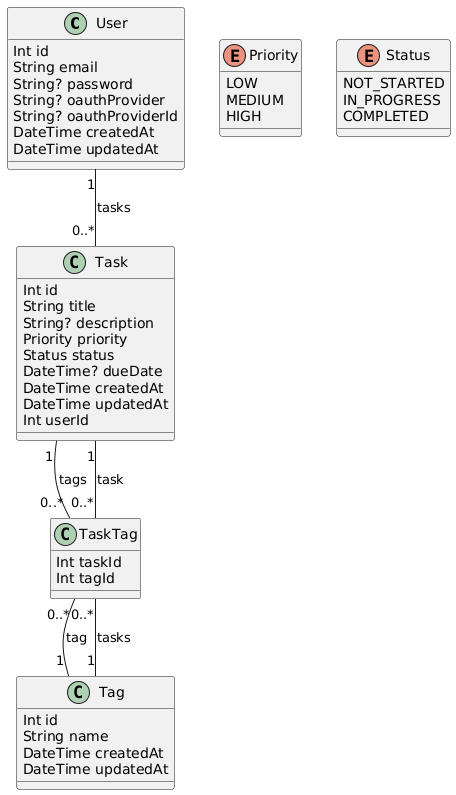

The diagram above was rendered by PlantUML. Its source (embedded in the PNG):
@startuml
!define RECTANGLE class

RECTANGLE User {
  Int id
  String email
  String? password
  String? oauthProvider
  String? oauthProviderId
  DateTime createdAt
  DateTime updatedAt
}

RECTANGLE Task {
  Int id
  String title
  String? description
  Priority priority
  Status status
  DateTime? dueDate
  DateTime createdAt
  DateTime updatedAt
  Int userId
}

RECTANGLE Tag {
  Int id
  String name
  DateTime createdAt
  DateTime updatedAt
}

RECTANGLE TaskTag {
  Int taskId
  Int tagId
}

enum Priority {
  LOW
  MEDIUM
  HIGH
}

enum Status {
  NOT_STARTED
  IN_PROGRESS
  COMPLETED
}


User "1" -- "0..*" Task : tasks
Task "1" -- "0..*" TaskTag : tags
Tag "1" -- "0..*" TaskTag : tasks
TaskTag "0..*" -- "1" Task : task
TaskTag "0..*" -- "1" Tag : tag
@enduml